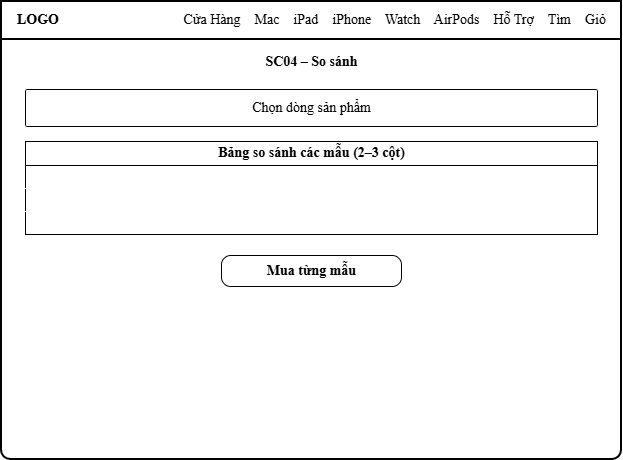

The diagram above was exported from draw.io. Its source (the exported page's mxGraphModel, read from the mxfile embedded in the PNG):
<mxGraphModel dx="767" dy="501" grid="0" gridSize="10" guides="1" tooltips="1" connect="1" arrows="1" fold="1" page="1" pageScale="1" pageWidth="700" pageHeight="538" math="0" shadow="0">
  <root>
    <mxCell id="0" />
    <mxCell id="1" parent="0" />
    <mxCell id="c3" parent="1" style="fontFamily=Times New Roman;html=1;rounded=1;arcSize=2;strokeWidth=2;fontSize=14;labelBackgroundColor=none;" value="" vertex="1">
      <mxGeometry height="458" width="620" x="40" y="40" as="geometry" />
    </mxCell>
    <mxCell id="c4" parent="1" style="fontFamily=Times New Roman;html=1;rounded=1;arcSize=0;strokeWidth=2;fontSize=14;labelBackgroundColor=none;" value="" vertex="1">
      <mxGeometry height="38" width="620" x="40" y="40" as="geometry" />
    </mxCell>
    <mxCell id="c5" parent="1" style="fontFamily=Times New Roman;html=1;align=left;verticalAlign=middle;fontStyle=1;fontSize=14;fillColor=none;strokeColor=none;labelBackgroundColor=none;" value="LOGO" vertex="1">
      <mxGeometry height="38" width="90" x="54" y="40" as="geometry" />
    </mxCell>
    <mxCell id="c6" parent="1" style="fontFamily=Times New Roman;html=1;align=right;verticalAlign=middle;fontSize=14;fillColor=none;strokeColor=none;labelBackgroundColor=none;" value="Cửa Hàng&amp;nbsp;&amp;nbsp;&amp;nbsp;&amp;nbsp;Mac&amp;nbsp;&amp;nbsp;&amp;nbsp;&amp;nbsp;iPad&amp;nbsp;&amp;nbsp;&amp;nbsp;&amp;nbsp;iPhone&amp;nbsp;&amp;nbsp;&amp;nbsp;&amp;nbsp;Watch&amp;nbsp;&amp;nbsp;&amp;nbsp;&amp;nbsp;AirPods&amp;nbsp;&amp;nbsp;&amp;nbsp;&amp;nbsp;Hỗ Trợ&amp;nbsp;&amp;nbsp;&amp;nbsp;&amp;nbsp;Tìm&amp;nbsp;&amp;nbsp;&amp;nbsp;&amp;nbsp;Giỏ" vertex="1">
      <mxGeometry height="38" width="496" x="150" y="40" as="geometry" />
    </mxCell>
    <mxCell id="c7" parent="1" style="fontFamily=Times New Roman;html=1;align=center;verticalAlign=middle;fontStyle=1;fontSize=14;fillColor=none;strokeColor=none;labelBackgroundColor=none;" value="SC04 – So sánh" vertex="1">
      <mxGeometry height="30" width="620" x="40" y="86" as="geometry" />
    </mxCell>
    <mxCell id="c8" parent="1" style="fontFamily=Times New Roman;html=1;rounded=1;arcSize=4;fontSize=14;labelBackgroundColor=none;" value="" vertex="1">
      <mxGeometry height="37" width="572" x="64" y="128" as="geometry" />
    </mxCell>
    <mxCell id="c9" parent="1" style="fontFamily=Times New Roman;html=1;align=center;verticalAlign=middle;fontSize=14;fillColor=none;strokeColor=none;labelBackgroundColor=none;" value="Chọn dòng sản phẩm" vertex="1">
      <mxGeometry height="37" width="572" x="64" y="128" as="geometry" />
    </mxCell>
    <mxCell id="c10" parent="1" style="fontFamily=Times New Roman;html=1;fontSize=14;labelBackgroundColor=none;" value="" vertex="1">
      <mxGeometry height="93" width="572" x="64" y="180" as="geometry" />
    </mxCell>
    <mxCell id="c11" parent="1" style="fontFamily=Times New Roman;html=1;fontSize=14;labelBackgroundColor=none;" value="" vertex="1">
      <mxGeometry height="24" width="572" x="64" y="180" as="geometry" />
    </mxCell>
    <mxCell id="c12" parent="1" style="fontFamily=Times New Roman;html=1;strokeColor=none;fontSize=14;labelBackgroundColor=none;" value="" vertex="1">
      <mxGeometry height="1" width="572" x="64" y="227" as="geometry" />
    </mxCell>
    <mxCell id="c13" parent="1" style="fontFamily=Times New Roman;html=1;strokeColor=none;fontSize=14;labelBackgroundColor=none;" value="" vertex="1">
      <mxGeometry height="1" width="572" x="64" y="250" as="geometry" />
    </mxCell>
    <mxCell id="c14" parent="1" style="fontFamily=Times New Roman;html=1;align=center;fontSize=14;fontStyle=1;fillColor=none;strokeColor=none;labelBackgroundColor=none;" value="Bảng so sánh các mẫu (2–3 cột)" vertex="1">
      <mxGeometry height="24" width="572" x="64" y="180" as="geometry" />
    </mxCell>
    <mxCell id="c15" parent="1" style="fontFamily=Times New Roman;html=1;rounded=1;arcSize=30;fontSize=14;fontStyle=1;labelBackgroundColor=none;" value="Mua từng mẫu" vertex="1">
      <mxGeometry height="31" width="180" x="260" y="294" as="geometry" />
    </mxCell>
  </root>
</mxGraphModel>